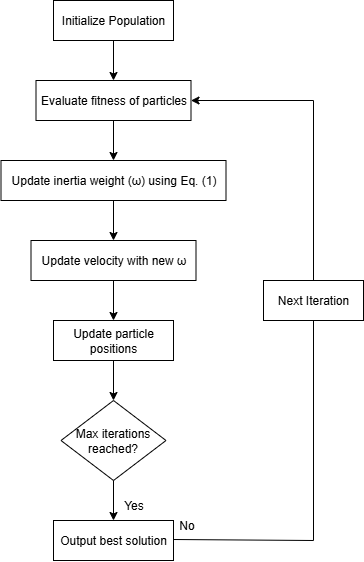

The diagram above was exported from draw.io. Its source (the exported page's mxGraphModel, read from the mxfile embedded in the PNG):
<mxGraphModel dx="1054" dy="579" grid="1" gridSize="10" guides="1" tooltips="1" connect="1" arrows="1" fold="1" page="1" pageScale="1" pageWidth="850" pageHeight="1100" math="0" shadow="0">
  <root>
    <mxCell id="0" />
    <mxCell id="1" parent="0" />
    <mxCell id="t6kSSF8WDTiTnvuEoKjH-87" style="edgeStyle=orthogonalEdgeStyle;rounded=0;orthogonalLoop=1;jettySize=auto;html=1;exitX=0.5;exitY=1;exitDx=0;exitDy=0;entryX=0.5;entryY=0;entryDx=0;entryDy=0;" edge="1" parent="1" source="t6kSSF8WDTiTnvuEoKjH-66" target="t6kSSF8WDTiTnvuEoKjH-67">
      <mxGeometry relative="1" as="geometry" />
    </mxCell>
    <mxCell id="t6kSSF8WDTiTnvuEoKjH-66" value="Initialize Population" style="rounded=0;whiteSpace=wrap;html=1;fillColor=none;" vertex="1" parent="1">
      <mxGeometry x="340" y="120" width="120" height="40" as="geometry" />
    </mxCell>
    <mxCell id="t6kSSF8WDTiTnvuEoKjH-88" style="edgeStyle=orthogonalEdgeStyle;rounded=0;orthogonalLoop=1;jettySize=auto;html=1;exitX=0.5;exitY=1;exitDx=0;exitDy=0;entryX=0.5;entryY=0;entryDx=0;entryDy=0;" edge="1" parent="1" source="t6kSSF8WDTiTnvuEoKjH-67" target="t6kSSF8WDTiTnvuEoKjH-68">
      <mxGeometry relative="1" as="geometry" />
    </mxCell>
    <mxCell id="t6kSSF8WDTiTnvuEoKjH-67" value="Evaluate fitness of particles" style="rounded=0;whiteSpace=wrap;html=1;fillColor=none;" vertex="1" parent="1">
      <mxGeometry x="322.5" y="200" width="155" height="40" as="geometry" />
    </mxCell>
    <mxCell id="t6kSSF8WDTiTnvuEoKjH-89" style="edgeStyle=orthogonalEdgeStyle;rounded=0;orthogonalLoop=1;jettySize=auto;html=1;exitX=0.5;exitY=1;exitDx=0;exitDy=0;" edge="1" parent="1" source="t6kSSF8WDTiTnvuEoKjH-68" target="t6kSSF8WDTiTnvuEoKjH-70">
      <mxGeometry relative="1" as="geometry" />
    </mxCell>
    <mxCell id="t6kSSF8WDTiTnvuEoKjH-68" value="Update inertia weight (ω) using Eq. (1)" style="rounded=0;whiteSpace=wrap;html=1;fillColor=none;" vertex="1" parent="1">
      <mxGeometry x="287.5" y="280" width="225" height="40" as="geometry" />
    </mxCell>
    <mxCell id="t6kSSF8WDTiTnvuEoKjH-90" style="edgeStyle=orthogonalEdgeStyle;rounded=0;orthogonalLoop=1;jettySize=auto;html=1;exitX=0.5;exitY=1;exitDx=0;exitDy=0;entryX=0.5;entryY=0;entryDx=0;entryDy=0;" edge="1" parent="1" source="t6kSSF8WDTiTnvuEoKjH-70" target="t6kSSF8WDTiTnvuEoKjH-78">
      <mxGeometry relative="1" as="geometry" />
    </mxCell>
    <mxCell id="t6kSSF8WDTiTnvuEoKjH-70" value="Update velocity with new ω" style="rounded=0;whiteSpace=wrap;html=1;fillColor=none;" vertex="1" parent="1">
      <mxGeometry x="317.5" y="360" width="165" height="40" as="geometry" />
    </mxCell>
    <mxCell id="t6kSSF8WDTiTnvuEoKjH-91" style="edgeStyle=orthogonalEdgeStyle;rounded=0;orthogonalLoop=1;jettySize=auto;html=1;exitX=0.5;exitY=1;exitDx=0;exitDy=0;" edge="1" parent="1" source="t6kSSF8WDTiTnvuEoKjH-78" target="t6kSSF8WDTiTnvuEoKjH-79">
      <mxGeometry relative="1" as="geometry" />
    </mxCell>
    <mxCell id="t6kSSF8WDTiTnvuEoKjH-78" value="Update particle positions" style="rounded=0;whiteSpace=wrap;html=1;fillColor=none;" vertex="1" parent="1">
      <mxGeometry x="340" y="440" width="120" height="40" as="geometry" />
    </mxCell>
    <mxCell id="t6kSSF8WDTiTnvuEoKjH-92" style="edgeStyle=orthogonalEdgeStyle;rounded=0;orthogonalLoop=1;jettySize=auto;html=1;exitX=0.5;exitY=1;exitDx=0;exitDy=0;entryX=0.5;entryY=0;entryDx=0;entryDy=0;" edge="1" parent="1" source="t6kSSF8WDTiTnvuEoKjH-79" target="t6kSSF8WDTiTnvuEoKjH-80">
      <mxGeometry relative="1" as="geometry" />
    </mxCell>
    <mxCell id="t6kSSF8WDTiTnvuEoKjH-79" value="Max iterations reached?" style="rhombus;whiteSpace=wrap;html=1;fillColor=none;" vertex="1" parent="1">
      <mxGeometry x="347.5" y="520" width="105" height="80" as="geometry" />
    </mxCell>
    <mxCell id="t6kSSF8WDTiTnvuEoKjH-80" value="Output best solution" style="whiteSpace=wrap;html=1;fillColor=none;" vertex="1" parent="1">
      <mxGeometry x="340" y="640" width="120" height="40" as="geometry" />
    </mxCell>
    <mxCell id="t6kSSF8WDTiTnvuEoKjH-82" value="" style="endArrow=none;html=1;rounded=0;" edge="1" parent="1">
      <mxGeometry width="50" height="50" relative="1" as="geometry">
        <mxPoint x="460" y="659" as="sourcePoint" />
        <mxPoint x="600" y="660" as="targetPoint" />
      </mxGeometry>
    </mxCell>
    <mxCell id="t6kSSF8WDTiTnvuEoKjH-83" value="" style="endArrow=none;html=1;rounded=0;entryX=0.5;entryY=1;entryDx=0;entryDy=0;" edge="1" parent="1" target="t6kSSF8WDTiTnvuEoKjH-98">
      <mxGeometry width="50" height="50" relative="1" as="geometry">
        <mxPoint x="600" y="660" as="sourcePoint" />
        <mxPoint x="605" y="430" as="targetPoint" />
      </mxGeometry>
    </mxCell>
    <mxCell id="t6kSSF8WDTiTnvuEoKjH-85" value="" style="endArrow=classic;html=1;rounded=0;entryX=1;entryY=0.5;entryDx=0;entryDy=0;" edge="1" parent="1" target="t6kSSF8WDTiTnvuEoKjH-67">
      <mxGeometry width="50" height="50" relative="1" as="geometry">
        <mxPoint x="600" y="220" as="sourcePoint" />
        <mxPoint x="700" y="220" as="targetPoint" />
      </mxGeometry>
    </mxCell>
    <mxCell id="t6kSSF8WDTiTnvuEoKjH-93" value="No" style="text;html=1;align=center;verticalAlign=middle;resizable=0;points=[];autosize=1;strokeColor=none;fillColor=none;" vertex="1" parent="1">
      <mxGeometry x="452.5" y="630" width="40" height="30" as="geometry" />
    </mxCell>
    <mxCell id="t6kSSF8WDTiTnvuEoKjH-96" value="Yes" style="text;html=1;align=center;verticalAlign=middle;resizable=0;points=[];autosize=1;strokeColor=none;fillColor=none;" vertex="1" parent="1">
      <mxGeometry x="400" y="610" width="40" height="30" as="geometry" />
    </mxCell>
    <mxCell id="t6kSSF8WDTiTnvuEoKjH-98" value="Next Iteration" style="rounded=0;whiteSpace=wrap;html=1;fillColor=none;" vertex="1" parent="1">
      <mxGeometry x="550" y="400" width="100" height="40" as="geometry" />
    </mxCell>
    <mxCell id="t6kSSF8WDTiTnvuEoKjH-100" value="" style="endArrow=none;html=1;rounded=0;exitX=0.5;exitY=0;exitDx=0;exitDy=0;" edge="1" parent="1" source="t6kSSF8WDTiTnvuEoKjH-98">
      <mxGeometry width="50" height="50" relative="1" as="geometry">
        <mxPoint x="610" y="390" as="sourcePoint" />
        <mxPoint x="600" y="220" as="targetPoint" />
      </mxGeometry>
    </mxCell>
  </root>
</mxGraphModel>